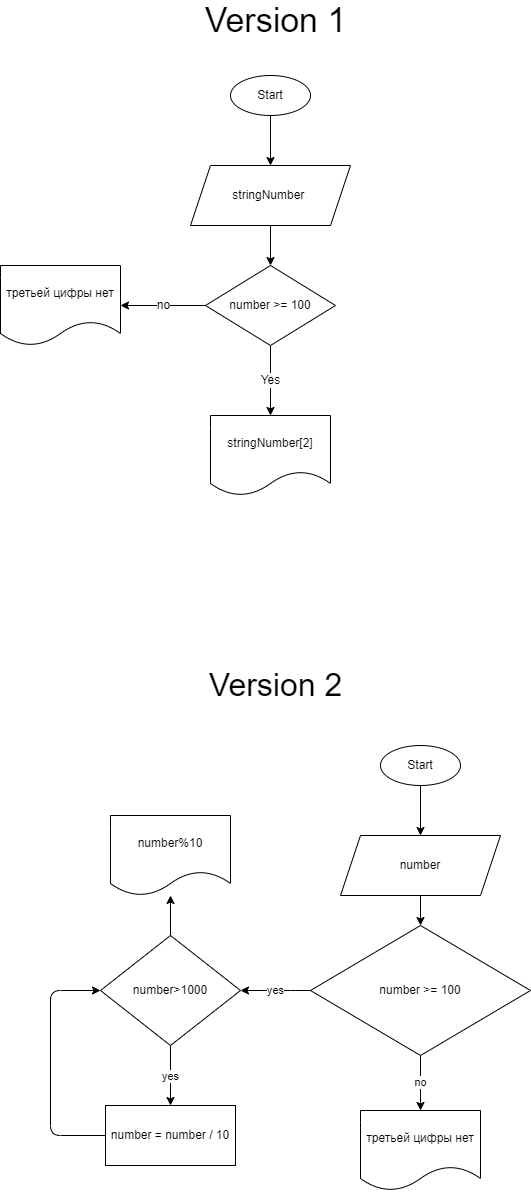

The diagram above was exported from draw.io. Its source (the exported page's mxGraphModel, read from the mxfile embedded in the PNG):
<mxGraphModel dx="627" dy="544" grid="1" gridSize="10" guides="1" tooltips="1" connect="1" arrows="1" fold="1" page="1" pageScale="1" pageWidth="827" pageHeight="1169" math="0" shadow="0">
  <root>
    <mxCell id="0" />
    <mxCell id="1" parent="0" />
    <mxCell id="8" value="" style="edgeStyle=none;html=1;" parent="1" source="2" target="7" edge="1">
      <mxGeometry relative="1" as="geometry" />
    </mxCell>
    <mxCell id="2" value="Start" style="ellipse;whiteSpace=wrap;html=1;" parent="1" vertex="1">
      <mxGeometry x="520" y="860" width="80" height="40" as="geometry" />
    </mxCell>
    <mxCell id="10" value="" style="edgeStyle=none;html=1;" parent="1" source="7" edge="1">
      <mxGeometry relative="1" as="geometry">
        <mxPoint x="560" y="1040" as="targetPoint" />
      </mxGeometry>
    </mxCell>
    <mxCell id="7" value="number" style="shape=parallelogram;perimeter=parallelogramPerimeter;whiteSpace=wrap;html=1;fixedSize=1;" parent="1" vertex="1">
      <mxGeometry x="480" y="950" width="160" height="60" as="geometry" />
    </mxCell>
    <mxCell id="15" value="yes" style="edgeStyle=none;html=1;" parent="1" edge="1">
      <mxGeometry relative="1" as="geometry">
        <Array as="points">
          <mxPoint x="420" y="1105" />
        </Array>
        <mxPoint x="451.25" y="1105" as="sourcePoint" />
        <mxPoint x="380" y="1105" as="targetPoint" />
      </mxGeometry>
    </mxCell>
    <mxCell id="17" value="no" style="edgeStyle=none;html=1;exitX=0.5;exitY=1;exitDx=0;exitDy=0;" parent="1" source="22" target="16" edge="1">
      <mxGeometry relative="1" as="geometry">
        <mxPoint x="668.75" y="1105" as="sourcePoint" />
      </mxGeometry>
    </mxCell>
    <mxCell id="16" value="третьей цифры нет" style="shape=document;whiteSpace=wrap;html=1;boundedLbl=1;" parent="1" vertex="1">
      <mxGeometry x="500" y="1225" width="120" height="80" as="geometry" />
    </mxCell>
    <mxCell id="21" value="&lt;font style=&quot;font-size: 32px&quot;&gt;Version 2&lt;/font&gt;" style="text;html=1;align=center;verticalAlign=middle;resizable=0;points=[];autosize=1;strokeColor=none;fillColor=none;strokeWidth=1;arcSize=50;" vertex="1" parent="1">
      <mxGeometry x="340" y="785" width="150" height="30" as="geometry" />
    </mxCell>
    <mxCell id="22" value="number &amp;gt;= 100" style="rhombus;whiteSpace=wrap;html=1;" vertex="1" parent="1">
      <mxGeometry x="450" y="1040" width="220" height="130" as="geometry" />
    </mxCell>
    <mxCell id="25" value="yes" style="edgeStyle=none;html=1;" edge="1" parent="1" source="23" target="24">
      <mxGeometry relative="1" as="geometry" />
    </mxCell>
    <mxCell id="28" value="" style="edgeStyle=none;html=1;" edge="1" parent="1" source="23" target="27">
      <mxGeometry relative="1" as="geometry" />
    </mxCell>
    <mxCell id="23" value="number&amp;gt;1000" style="rhombus;whiteSpace=wrap;html=1;" vertex="1" parent="1">
      <mxGeometry x="240" y="1050" width="140" height="110" as="geometry" />
    </mxCell>
    <mxCell id="26" style="edgeStyle=none;html=1;entryX=0;entryY=0.5;entryDx=0;entryDy=0;" edge="1" parent="1" source="24" target="23">
      <mxGeometry relative="1" as="geometry">
        <Array as="points">
          <mxPoint x="190" y="1250" />
          <mxPoint x="190" y="1105" />
        </Array>
      </mxGeometry>
    </mxCell>
    <mxCell id="24" value="number = number / 10" style="whiteSpace=wrap;html=1;" vertex="1" parent="1">
      <mxGeometry x="245" y="1220" width="130" height="60" as="geometry" />
    </mxCell>
    <mxCell id="27" value="number%10" style="shape=document;whiteSpace=wrap;html=1;boundedLbl=1;" vertex="1" parent="1">
      <mxGeometry x="250" y="930" width="120" height="80" as="geometry" />
    </mxCell>
    <mxCell id="29" value="&lt;font style=&quot;font-size: 34px&quot;&gt;Version 1&lt;/font&gt;" style="text;html=1;align=center;verticalAlign=middle;resizable=0;points=[];autosize=1;strokeColor=none;fillColor=none;strokeWidth=1;arcSize=50;" vertex="1" parent="1">
      <mxGeometry x="335" y="120" width="160" height="30" as="geometry" />
    </mxCell>
    <mxCell id="30" value="" style="edgeStyle=none;html=1;" edge="1" parent="1" source="31" target="32">
      <mxGeometry relative="1" as="geometry" />
    </mxCell>
    <mxCell id="31" value="Start" style="ellipse;whiteSpace=wrap;html=1;" vertex="1" parent="1">
      <mxGeometry x="370" y="190" width="80" height="40" as="geometry" />
    </mxCell>
    <mxCell id="38" value="" style="edgeStyle=none;html=1;fontSize=12;" edge="1" parent="1" source="32" target="37">
      <mxGeometry relative="1" as="geometry" />
    </mxCell>
    <mxCell id="32" value="stringNumber&amp;nbsp;" style="shape=parallelogram;perimeter=parallelogramPerimeter;whiteSpace=wrap;html=1;fixedSize=1;" vertex="1" parent="1">
      <mxGeometry x="330" y="280" width="160" height="60" as="geometry" />
    </mxCell>
    <mxCell id="42" value="Yes" style="edgeStyle=none;html=1;fontSize=12;" edge="1" parent="1" source="37" target="41">
      <mxGeometry relative="1" as="geometry" />
    </mxCell>
    <mxCell id="44" value="no" style="edgeStyle=none;html=1;fontSize=12;" edge="1" parent="1" source="37" target="43">
      <mxGeometry relative="1" as="geometry" />
    </mxCell>
    <mxCell id="37" value="number &amp;gt;= 100" style="rhombus;whiteSpace=wrap;html=1;" vertex="1" parent="1">
      <mxGeometry x="345" y="380" width="130" height="80" as="geometry" />
    </mxCell>
    <mxCell id="41" value="stringNumber[2]" style="shape=document;whiteSpace=wrap;html=1;boundedLbl=1;" vertex="1" parent="1">
      <mxGeometry x="350" y="530" width="120" height="80" as="geometry" />
    </mxCell>
    <mxCell id="43" value="третьей цифры нет" style="shape=document;whiteSpace=wrap;html=1;boundedLbl=1;" vertex="1" parent="1">
      <mxGeometry x="140" y="380" width="120" height="80" as="geometry" />
    </mxCell>
  </root>
</mxGraphModel>